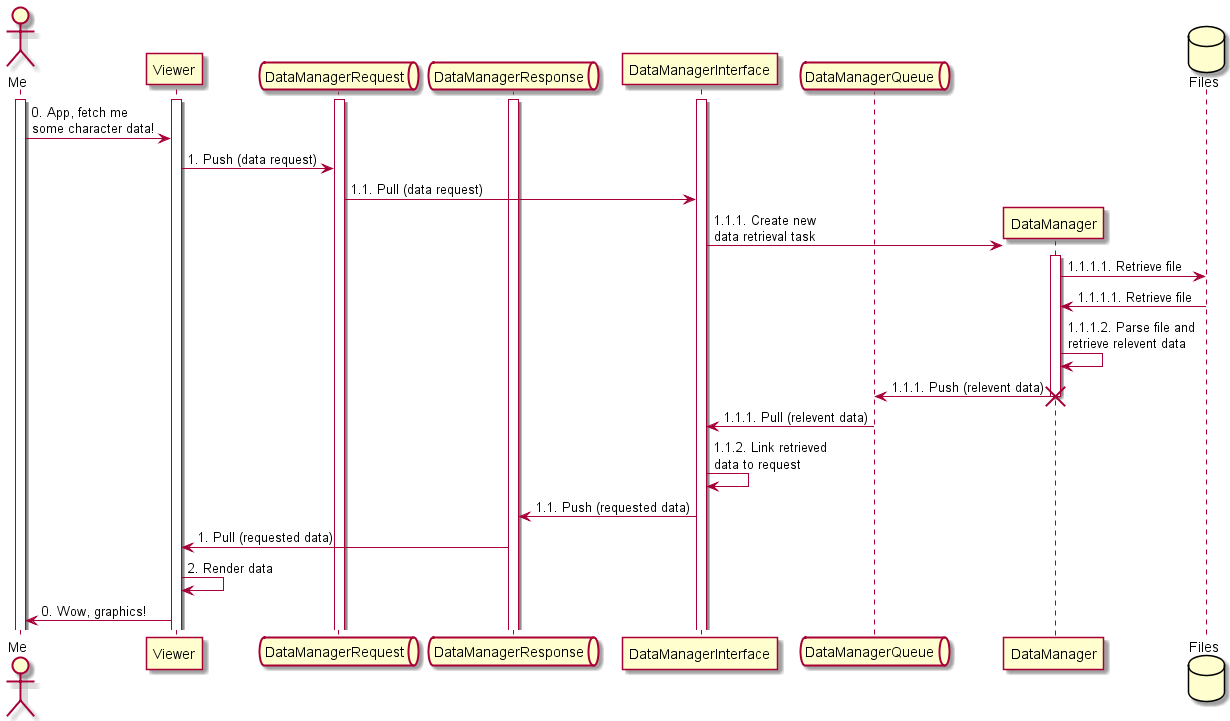

The diagram above was rendered by PlantUML. Its source (embedded in the PNG):
@startuml normal_sequence

actor Me

participant Viewer
queue DataManagerRequest
queue DataManagerResponse
participant DataManagerInterface
queue DataManagerQueue
participant DataManager
database Files

activate Me
activate Viewer
activate DataManagerInterface
activate DataManagerRequest
activate DataManagerResponse

Me -> Viewer : 0. App, fetch me\nsome character data!

Viewer -> DataManagerRequest : 1. Push (data request)
DataManagerRequest -> DataManagerInterface : 1.1. Pull (data request)

create DataManager
DataManagerInterface -> DataManager : 1.1.1. Create new\ndata retrieval task
activate DataManager

DataManager -> Files : 1.1.1.1. Retrieve file
Files -> DataManager : 1.1.1.1. Retrieve file
DataManager -> DataManager : 1.1.1.2. Parse file and\nretrieve relevent data
DataManager -> DataManagerQueue : 1.1.1. Push (relevent data)

deactivate DataManager
destroy DataManager

DataManagerQueue -> DataManagerInterface : 1.1.1. Pull (relevent data)
DataManagerInterface -> DataManagerInterface : 1.1.2. Link retrieved\ndata to request

DataManagerInterface -> DataManagerResponse : 1.1. Push (requested data)
DataManagerResponse -> Viewer : 1. Pull (requested data)

Viewer -> Viewer : 2. Render data

Viewer -> Me : 0. Wow, graphics!

@enduml